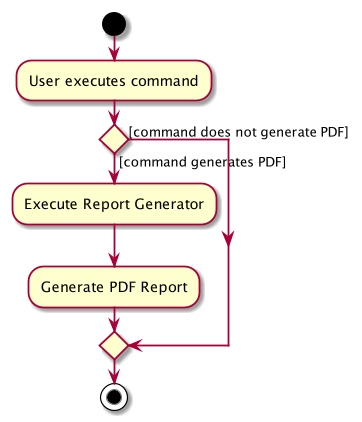

The diagram above was rendered by PlantUML. Its source (embedded in the PNG):
@startuml
start
:User executes command;


if () then ([command generates PDF])
    :Execute Report Generator;
    :Generate PDF Report;
else ([command does not generate PDF])
endif
stop
@enduml